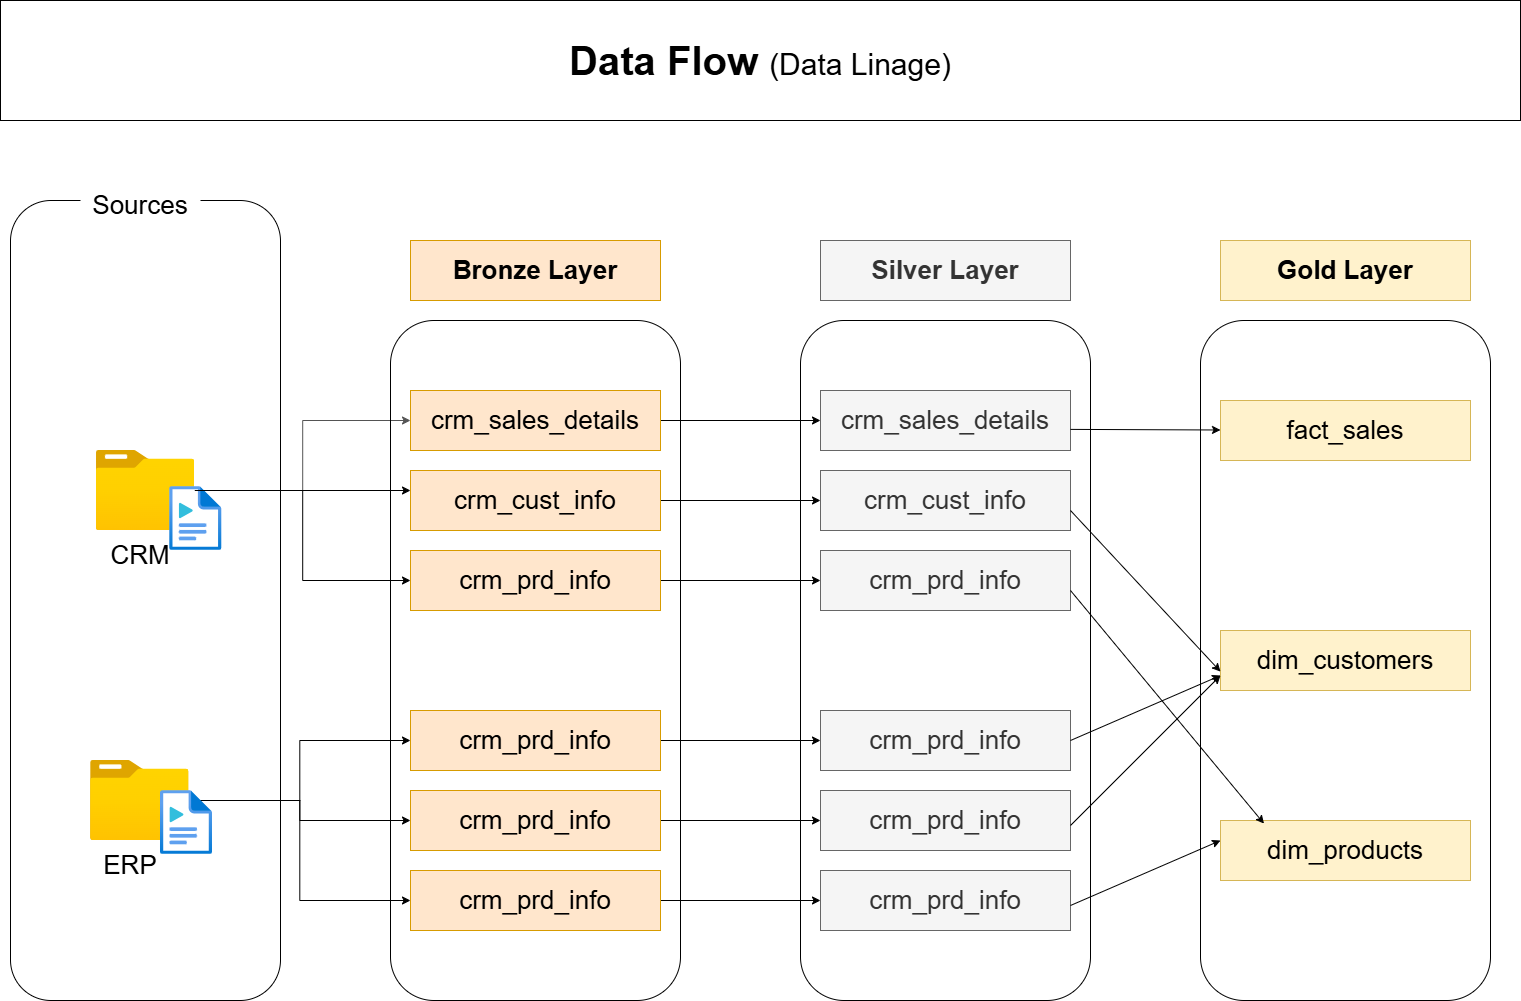

The diagram above was exported from draw.io. Its source (the exported page's mxGraphModel, read from the mxfile embedded in the PNG):
<mxGraphModel dx="1028" dy="619" grid="0" gridSize="10" guides="1" tooltips="1" connect="1" arrows="1" fold="1" page="1" pageScale="1" pageWidth="1920" pageHeight="1200" math="0" shadow="0">
  <root>
    <mxCell id="0" />
    <mxCell id="1" parent="0" />
    <mxCell id="qzMyJ3ZB3m8FceNgRa01-1" value="" style="rounded=1;whiteSpace=wrap;html=1;fillColor=none;" parent="1" vertex="1">
      <mxGeometry x="210" y="240" width="270" height="800" as="geometry" />
    </mxCell>
    <mxCell id="qzMyJ3ZB3m8FceNgRa01-3" value="Sources" style="rounded=0;whiteSpace=wrap;html=1;fontSize=26;strokeColor=none;" parent="1" vertex="1">
      <mxGeometry x="280" y="220" width="120" height="50" as="geometry" />
    </mxCell>
    <mxCell id="qzMyJ3ZB3m8FceNgRa01-62" style="edgeStyle=orthogonalEdgeStyle;rounded=0;orthogonalLoop=1;jettySize=auto;html=1;entryX=0;entryY=0.5;entryDx=0;entryDy=0;strokeColor=#545454;" parent="1" source="qzMyJ3ZB3m8FceNgRa01-4" target="qzMyJ3ZB3m8FceNgRa01-16" edge="1">
      <mxGeometry relative="1" as="geometry" />
    </mxCell>
    <mxCell id="qzMyJ3ZB3m8FceNgRa01-63" style="edgeStyle=orthogonalEdgeStyle;rounded=0;orthogonalLoop=1;jettySize=auto;html=1;entryX=0;entryY=0.5;entryDx=0;entryDy=0;" parent="1" source="qzMyJ3ZB3m8FceNgRa01-4" target="qzMyJ3ZB3m8FceNgRa01-20" edge="1">
      <mxGeometry relative="1" as="geometry" />
    </mxCell>
    <mxCell id="qzMyJ3ZB3m8FceNgRa01-4" value="" style="image;aspect=fixed;html=1;points=[];align=center;fontSize=12;image=img/lib/azure2/general/Folder_Blank.svg;" parent="1" vertex="1">
      <mxGeometry x="295.72" y="490" width="98.57" height="80" as="geometry" />
    </mxCell>
    <mxCell id="qzMyJ3ZB3m8FceNgRa01-64" style="edgeStyle=orthogonalEdgeStyle;rounded=0;orthogonalLoop=1;jettySize=auto;html=1;" parent="1" source="qzMyJ3ZB3m8FceNgRa01-6" target="qzMyJ3ZB3m8FceNgRa01-22" edge="1">
      <mxGeometry relative="1" as="geometry" />
    </mxCell>
    <mxCell id="qzMyJ3ZB3m8FceNgRa01-65" style="edgeStyle=orthogonalEdgeStyle;rounded=0;orthogonalLoop=1;jettySize=auto;html=1;" parent="1" source="qzMyJ3ZB3m8FceNgRa01-6" target="qzMyJ3ZB3m8FceNgRa01-21" edge="1">
      <mxGeometry relative="1" as="geometry" />
    </mxCell>
    <mxCell id="qzMyJ3ZB3m8FceNgRa01-66" style="edgeStyle=orthogonalEdgeStyle;rounded=0;orthogonalLoop=1;jettySize=auto;html=1;entryX=0;entryY=0.5;entryDx=0;entryDy=0;" parent="1" source="qzMyJ3ZB3m8FceNgRa01-6" target="qzMyJ3ZB3m8FceNgRa01-23" edge="1">
      <mxGeometry relative="1" as="geometry" />
    </mxCell>
    <mxCell id="qzMyJ3ZB3m8FceNgRa01-6" value="" style="image;aspect=fixed;html=1;points=[];align=center;fontSize=12;image=img/lib/azure2/general/Folder_Blank.svg;" parent="1" vertex="1">
      <mxGeometry x="290" y="800" width="98.57" height="80" as="geometry" />
    </mxCell>
    <mxCell id="qzMyJ3ZB3m8FceNgRa01-7" value="CRM" style="text;html=1;whiteSpace=wrap;strokeColor=none;fillColor=none;align=center;verticalAlign=middle;rounded=0;fontSize=26;" parent="1" vertex="1">
      <mxGeometry x="310" y="580" width="60" height="30" as="geometry" />
    </mxCell>
    <mxCell id="qzMyJ3ZB3m8FceNgRa01-8" value="" style="image;aspect=fixed;html=1;points=[];align=center;fontSize=12;image=img/lib/azure2/general/Media_File.svg;" parent="1" vertex="1">
      <mxGeometry x="369.28" y="526" width="52" height="64" as="geometry" />
    </mxCell>
    <mxCell id="qzMyJ3ZB3m8FceNgRa01-9" value="" style="image;aspect=fixed;html=1;points=[];align=center;fontSize=12;image=img/lib/azure2/general/Media_File.svg;" parent="1" vertex="1">
      <mxGeometry x="360" y="830" width="52" height="64" as="geometry" />
    </mxCell>
    <mxCell id="qzMyJ3ZB3m8FceNgRa01-10" value="ERP" style="text;html=1;whiteSpace=wrap;strokeColor=none;fillColor=none;align=center;verticalAlign=middle;rounded=0;fontSize=26;" parent="1" vertex="1">
      <mxGeometry x="300" y="890" width="60" height="30" as="geometry" />
    </mxCell>
    <mxCell id="qzMyJ3ZB3m8FceNgRa01-11" value="" style="rounded=1;whiteSpace=wrap;html=1;fillColor=none;" parent="1" vertex="1">
      <mxGeometry x="590" y="360" width="290" height="680" as="geometry" />
    </mxCell>
    <mxCell id="qzMyJ3ZB3m8FceNgRa01-14" value="Data Flow &lt;span style=&quot;font-weight: normal;&quot;&gt;&lt;font style=&quot;font-size: 30px;&quot;&gt;(Data Linage)&lt;/font&gt;&lt;/span&gt;" style="rounded=0;whiteSpace=wrap;html=1;fontSize=40;fontStyle=1" parent="1" vertex="1">
      <mxGeometry x="200" y="40" width="1520" height="120" as="geometry" />
    </mxCell>
    <mxCell id="qzMyJ3ZB3m8FceNgRa01-67" style="edgeStyle=orthogonalEdgeStyle;rounded=0;orthogonalLoop=1;jettySize=auto;html=1;" parent="1" source="qzMyJ3ZB3m8FceNgRa01-16" target="qzMyJ3ZB3m8FceNgRa01-34" edge="1">
      <mxGeometry relative="1" as="geometry" />
    </mxCell>
    <mxCell id="qzMyJ3ZB3m8FceNgRa01-16" value="crm_sales_details" style="rounded=0;whiteSpace=wrap;html=1;fontSize=26;fillColor=#ffe6cc;strokeColor=#d79b00;" parent="1" vertex="1">
      <mxGeometry x="610" y="430" width="250" height="60" as="geometry" />
    </mxCell>
    <mxCell id="qzMyJ3ZB3m8FceNgRa01-18" value="Bronze Layer" style="rounded=0;whiteSpace=wrap;html=1;fontSize=26;fontStyle=1;fillColor=#ffe6cc;strokeColor=#d79b00;" parent="1" vertex="1">
      <mxGeometry x="610" y="280" width="250" height="60" as="geometry" />
    </mxCell>
    <mxCell id="qzMyJ3ZB3m8FceNgRa01-68" style="edgeStyle=orthogonalEdgeStyle;rounded=0;orthogonalLoop=1;jettySize=auto;html=1;" parent="1" source="qzMyJ3ZB3m8FceNgRa01-19" target="qzMyJ3ZB3m8FceNgRa01-36" edge="1">
      <mxGeometry relative="1" as="geometry" />
    </mxCell>
    <mxCell id="qzMyJ3ZB3m8FceNgRa01-19" value="crm_cust_info" style="rounded=0;whiteSpace=wrap;html=1;fontSize=26;fillColor=#ffe6cc;strokeColor=#d79b00;" parent="1" vertex="1">
      <mxGeometry x="610" y="510" width="250" height="60" as="geometry" />
    </mxCell>
    <mxCell id="qzMyJ3ZB3m8FceNgRa01-69" style="edgeStyle=orthogonalEdgeStyle;rounded=0;orthogonalLoop=1;jettySize=auto;html=1;" parent="1" source="qzMyJ3ZB3m8FceNgRa01-20" target="qzMyJ3ZB3m8FceNgRa01-37" edge="1">
      <mxGeometry relative="1" as="geometry" />
    </mxCell>
    <mxCell id="qzMyJ3ZB3m8FceNgRa01-20" value="crm_prd_info" style="rounded=0;whiteSpace=wrap;html=1;fontSize=26;fillColor=#ffe6cc;strokeColor=#d79b00;" parent="1" vertex="1">
      <mxGeometry x="610" y="590" width="250" height="60" as="geometry" />
    </mxCell>
    <mxCell id="qzMyJ3ZB3m8FceNgRa01-70" style="edgeStyle=orthogonalEdgeStyle;rounded=0;orthogonalLoop=1;jettySize=auto;html=1;" parent="1" source="qzMyJ3ZB3m8FceNgRa01-21" target="qzMyJ3ZB3m8FceNgRa01-38" edge="1">
      <mxGeometry relative="1" as="geometry" />
    </mxCell>
    <mxCell id="qzMyJ3ZB3m8FceNgRa01-21" value="crm_prd_info" style="rounded=0;whiteSpace=wrap;html=1;fontSize=26;fillColor=#ffe6cc;strokeColor=#d79b00;" parent="1" vertex="1">
      <mxGeometry x="610" y="750" width="250" height="60" as="geometry" />
    </mxCell>
    <mxCell id="qzMyJ3ZB3m8FceNgRa01-71" style="edgeStyle=orthogonalEdgeStyle;rounded=0;orthogonalLoop=1;jettySize=auto;html=1;" parent="1" source="qzMyJ3ZB3m8FceNgRa01-22" target="qzMyJ3ZB3m8FceNgRa01-39" edge="1">
      <mxGeometry relative="1" as="geometry" />
    </mxCell>
    <mxCell id="qzMyJ3ZB3m8FceNgRa01-22" value="crm_prd_info" style="rounded=0;whiteSpace=wrap;html=1;fontSize=26;fillColor=#ffe6cc;strokeColor=#d79b00;" parent="1" vertex="1">
      <mxGeometry x="610" y="830" width="250" height="60" as="geometry" />
    </mxCell>
    <mxCell id="qzMyJ3ZB3m8FceNgRa01-72" style="edgeStyle=orthogonalEdgeStyle;rounded=0;orthogonalLoop=1;jettySize=auto;html=1;entryX=0;entryY=0.5;entryDx=0;entryDy=0;" parent="1" source="qzMyJ3ZB3m8FceNgRa01-23" target="qzMyJ3ZB3m8FceNgRa01-40" edge="1">
      <mxGeometry relative="1" as="geometry" />
    </mxCell>
    <mxCell id="qzMyJ3ZB3m8FceNgRa01-23" value="crm_prd_info" style="rounded=0;whiteSpace=wrap;html=1;fontSize=26;fillColor=#ffe6cc;strokeColor=#d79b00;" parent="1" vertex="1">
      <mxGeometry x="610" y="910" width="250" height="60" as="geometry" />
    </mxCell>
    <mxCell id="qzMyJ3ZB3m8FceNgRa01-33" value="" style="rounded=1;whiteSpace=wrap;html=1;fillColor=none;" parent="1" vertex="1">
      <mxGeometry x="1000" y="360" width="290" height="680" as="geometry" />
    </mxCell>
    <mxCell id="qzMyJ3ZB3m8FceNgRa01-34" value="crm_sales_details" style="rounded=0;whiteSpace=wrap;html=1;fontSize=26;fillColor=#f5f5f5;strokeColor=#666666;fontColor=#333333;" parent="1" vertex="1">
      <mxGeometry x="1020" y="430" width="250" height="60" as="geometry" />
    </mxCell>
    <mxCell id="qzMyJ3ZB3m8FceNgRa01-35" value="Silver Layer" style="rounded=0;whiteSpace=wrap;html=1;fontSize=26;fontStyle=1;fillColor=#f5f5f5;strokeColor=#666666;fontColor=#333333;" parent="1" vertex="1">
      <mxGeometry x="1020" y="280" width="250" height="60" as="geometry" />
    </mxCell>
    <mxCell id="qzMyJ3ZB3m8FceNgRa01-36" value="crm_cust_info" style="rounded=0;whiteSpace=wrap;html=1;fontSize=26;fillColor=#f5f5f5;strokeColor=#666666;fontColor=#333333;" parent="1" vertex="1">
      <mxGeometry x="1020" y="510" width="250" height="60" as="geometry" />
    </mxCell>
    <mxCell id="qzMyJ3ZB3m8FceNgRa01-37" value="crm_prd_info" style="rounded=0;whiteSpace=wrap;html=1;fontSize=26;fillColor=#f5f5f5;strokeColor=#666666;fontColor=#333333;" parent="1" vertex="1">
      <mxGeometry x="1020" y="590" width="250" height="60" as="geometry" />
    </mxCell>
    <mxCell id="qzMyJ3ZB3m8FceNgRa01-38" value="crm_prd_info" style="rounded=0;whiteSpace=wrap;html=1;fontSize=26;fillColor=#f5f5f5;strokeColor=#666666;fontColor=#333333;" parent="1" vertex="1">
      <mxGeometry x="1020" y="750" width="250" height="60" as="geometry" />
    </mxCell>
    <mxCell id="qzMyJ3ZB3m8FceNgRa01-39" value="crm_prd_info" style="rounded=0;whiteSpace=wrap;html=1;fontSize=26;fillColor=#f5f5f5;strokeColor=#666666;fontColor=#333333;" parent="1" vertex="1">
      <mxGeometry x="1020" y="830" width="250" height="60" as="geometry" />
    </mxCell>
    <mxCell id="qzMyJ3ZB3m8FceNgRa01-40" value="crm_prd_info" style="rounded=0;whiteSpace=wrap;html=1;fontSize=26;fillColor=#f5f5f5;strokeColor=#666666;fontColor=#333333;" parent="1" vertex="1">
      <mxGeometry x="1020" y="910" width="250" height="60" as="geometry" />
    </mxCell>
    <mxCell id="qzMyJ3ZB3m8FceNgRa01-41" value="" style="rounded=1;whiteSpace=wrap;html=1;fillColor=none;" parent="1" vertex="1">
      <mxGeometry x="1400" y="360" width="290" height="680" as="geometry" />
    </mxCell>
    <mxCell id="qzMyJ3ZB3m8FceNgRa01-43" value="Gold Layer" style="rounded=0;whiteSpace=wrap;html=1;fontSize=26;fontStyle=1;fillColor=#fff2cc;strokeColor=#d6b656;" parent="1" vertex="1">
      <mxGeometry x="1420" y="280" width="250" height="60" as="geometry" />
    </mxCell>
    <mxCell id="qzMyJ3ZB3m8FceNgRa01-44" value="fact_sales" style="rounded=0;whiteSpace=wrap;html=1;fontSize=26;fillColor=#fff2cc;strokeColor=#d6b656;" parent="1" vertex="1">
      <mxGeometry x="1420" y="440" width="250" height="60" as="geometry" />
    </mxCell>
    <mxCell id="qzMyJ3ZB3m8FceNgRa01-46" value="dim_customers" style="rounded=0;whiteSpace=wrap;html=1;fontSize=26;fillColor=#fff2cc;strokeColor=#d6b656;" parent="1" vertex="1">
      <mxGeometry x="1420" y="670" width="250" height="60" as="geometry" />
    </mxCell>
    <mxCell id="qzMyJ3ZB3m8FceNgRa01-48" value="dim_products" style="rounded=0;whiteSpace=wrap;html=1;fontSize=26;fillColor=#fff2cc;strokeColor=#d6b656;" parent="1" vertex="1">
      <mxGeometry x="1420" y="860" width="250" height="60" as="geometry" />
    </mxCell>
    <mxCell id="qzMyJ3ZB3m8FceNgRa01-61" style="edgeStyle=orthogonalEdgeStyle;rounded=0;orthogonalLoop=1;jettySize=auto;html=1;entryX=0.069;entryY=0.25;entryDx=0;entryDy=0;entryPerimeter=0;" parent="1" source="qzMyJ3ZB3m8FceNgRa01-4" target="qzMyJ3ZB3m8FceNgRa01-11" edge="1">
      <mxGeometry relative="1" as="geometry" />
    </mxCell>
    <mxCell id="qzMyJ3ZB3m8FceNgRa01-77" value="" style="endArrow=classic;html=1;rounded=0;" parent="1" target="qzMyJ3ZB3m8FceNgRa01-44" edge="1">
      <mxGeometry width="50" height="50" relative="1" as="geometry">
        <mxPoint x="1270" y="468.89" as="sourcePoint" />
        <mxPoint x="1340" y="468.89" as="targetPoint" />
      </mxGeometry>
    </mxCell>
    <mxCell id="qzMyJ3ZB3m8FceNgRa01-78" value="" style="endArrow=classic;html=1;rounded=0;entryX=0;entryY=0.5;entryDx=0;entryDy=0;" parent="1" edge="1">
      <mxGeometry width="50" height="50" relative="1" as="geometry">
        <mxPoint x="1270" y="550" as="sourcePoint" />
        <mxPoint x="1420" y="711.11" as="targetPoint" />
      </mxGeometry>
    </mxCell>
    <mxCell id="qzMyJ3ZB3m8FceNgRa01-79" value="" style="endArrow=classic;html=1;rounded=0;entryX=0.174;entryY=0.052;entryDx=0;entryDy=0;entryPerimeter=0;" parent="1" target="qzMyJ3ZB3m8FceNgRa01-48" edge="1">
      <mxGeometry width="50" height="50" relative="1" as="geometry">
        <mxPoint x="1270" y="630" as="sourcePoint" />
        <mxPoint x="1420" y="791.11" as="targetPoint" />
      </mxGeometry>
    </mxCell>
    <mxCell id="qzMyJ3ZB3m8FceNgRa01-80" value="" style="endArrow=classic;html=1;rounded=0;entryX=0;entryY=0.75;entryDx=0;entryDy=0;exitX=1;exitY=0.5;exitDx=0;exitDy=0;" parent="1" source="qzMyJ3ZB3m8FceNgRa01-38" target="qzMyJ3ZB3m8FceNgRa01-46" edge="1">
      <mxGeometry width="50" height="50" relative="1" as="geometry">
        <mxPoint x="1300" y="788.5" as="sourcePoint" />
        <mxPoint x="1494" y="1021.5" as="targetPoint" />
      </mxGeometry>
    </mxCell>
    <mxCell id="qzMyJ3ZB3m8FceNgRa01-81" value="" style="endArrow=classic;html=1;rounded=0;entryX=0;entryY=0.75;entryDx=0;entryDy=0;exitX=1;exitY=0.5;exitDx=0;exitDy=0;" parent="1" target="qzMyJ3ZB3m8FceNgRa01-46" edge="1">
      <mxGeometry width="50" height="50" relative="1" as="geometry">
        <mxPoint x="1270" y="865" as="sourcePoint" />
        <mxPoint x="1420" y="800" as="targetPoint" />
      </mxGeometry>
    </mxCell>
    <mxCell id="qzMyJ3ZB3m8FceNgRa01-82" value="" style="endArrow=classic;html=1;rounded=0;entryX=0;entryY=0.75;entryDx=0;entryDy=0;exitX=1;exitY=0.5;exitDx=0;exitDy=0;" parent="1" edge="1">
      <mxGeometry width="50" height="50" relative="1" as="geometry">
        <mxPoint x="1270" y="945" as="sourcePoint" />
        <mxPoint x="1420" y="880" as="targetPoint" />
      </mxGeometry>
    </mxCell>
  </root>
</mxGraphModel>